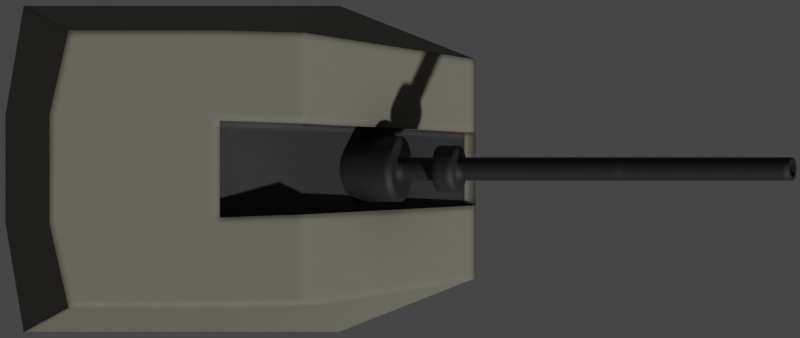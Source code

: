 # Source: otoMelara76mm.blend  (saved by Blender 2.93.20; exported with 4.5.12 LTS)
import bpy
from mathutils import Matrix  # noqa: F401  (used for matrix-valued properties, if any)

bpy.ops.wm.read_factory_settings(use_empty=True)
scene = bpy.context.scene
scene.name = 'Scene'

# ---- collections
col_collection = bpy.data.collections.new('Collection'); scene.collection.children.link(col_collection)

# ---- materials (node trees are filled in below, after node groups)
mat_deck = bpy.data.materials.new('Deck')
mat_black = bpy.data.materials.new('Black')
mat_exhaust_dark = bpy.data.materials.new('Exhaust Dark')

# ---- node groups
ng_mk48_shader = bpy.data.node_groups.new('Mk48 Shader', 'ShaderNodeTree')
_s = ng_mk48_shader.interface.new_socket(name='BSDF', in_out='OUTPUT', socket_type='NodeSocketShader')
_s = ng_mk48_shader.interface.new_socket(name='Color', in_out='INPUT', socket_type='NodeSocketColor')
_s.default_value = (0.2529, 0.2529, 0.2529, 1.0)
_s = ng_mk48_shader.interface.new_socket(name='Roughness', in_out='INPUT', socket_type='NodeSocketFloat')
_s.subtype = 'FACTOR'
_s.default_value = 0.5
_s.min_value = 0.0
_s.max_value = 1.0
_s = ng_mk48_shader.interface.new_socket(name='Metallic', in_out='INPUT', socket_type='NodeSocketFloat')
_s.subtype = 'FACTOR'
_s.default_value = 1.0
_s.min_value = 0.0
_s.max_value = 1.0
_N = ng_mk48_shader.nodes; _L = ng_mk48_shader.links
n0 = _N.new('NodeGroupOutput'); n0.name = 'Group Output'; n0.location = (421, 0)
n1 = _N.new('ShaderNodeBsdfPrincipled'); n1.name = 'Principled BSDF'; n1.location = (131, 46)
n1.distribution = 'GGX'
n1.subsurface_method = 'BURLEY'
n1.inputs[3].default_value = 1.45
n1.inputs[27].default_value = (0.0, 0.0, 0.0, 1.0)
n1.inputs[28].default_value = 1.0
n2 = _N.new('ShaderNodeAmbientOcclusion'); n2.name = 'Ambient Occlusion'; n2.location = (-85, 128)
n2.samples = 8
n3 = _N.new('ShaderNodeBevel'); n3.name = 'Bevel'; n3.location = (-265, -248)
n3.inputs[0].default_value = 0.1
n4 = _N.new('NodeGroupInput'); n4.name = 'Mk48 Shader'; n4.location = (-468, -27)
n5 = _N.new('ShaderNodeNewGeometry'); n5.name = 'Geometry'; n5.location = (-875, -245)
n6 = _N.new('ShaderNodeBump'); n6.name = 'Bump'; n6.location = (-470, -299)
n6.inputs[0].default_value = 0.01
n6.inputs[1].default_value = 1.0
n6.inputs[2].default_value = 1.0
n7 = _N.new('ShaderNodeTexNoise'); n7.name = 'Noise Texture'; n7.location = (-671, -234)
n7.inputs[2].default_value = 2.0
_L.new(n1.outputs[0], n0.inputs[0])
_L.new(n2.outputs[0], n1.inputs[0])
_L.new(n4.outputs[0], n2.inputs[0])
_L.new(n4.outputs[1], n1.inputs[2])
_L.new(n4.outputs[2], n1.inputs[1])
_L.new(n3.outputs[0], n2.inputs[2])
_L.new(n5.outputs[0], n7.inputs[0])
_L.new(n7.outputs[0], n6.inputs[3])
_L.new(n6.outputs[0], n3.inputs[1])
_L.new(n3.outputs[0], n1.inputs[5])
n0.is_active_output = True
ng_mk48_shader_001 = bpy.data.node_groups.new('Mk48 Shader.001', 'ShaderNodeTree')
_s = ng_mk48_shader_001.interface.new_socket(name='BSDF', in_out='OUTPUT', socket_type='NodeSocketShader')
_s = ng_mk48_shader_001.interface.new_socket(name='Color', in_out='INPUT', socket_type='NodeSocketColor')
_s.default_value = (0.2529, 0.2529, 0.2529, 1.0)
_s = ng_mk48_shader_001.interface.new_socket(name='Roughness', in_out='INPUT', socket_type='NodeSocketFloat')
_s.subtype = 'FACTOR'
_s.default_value = 0.5
_s.min_value = 0.0
_s.max_value = 1.0
_s = ng_mk48_shader_001.interface.new_socket(name='Metallic', in_out='INPUT', socket_type='NodeSocketFloat')
_s.subtype = 'FACTOR'
_s.default_value = 1.0
_s.min_value = 0.0
_s.max_value = 1.0
_N = ng_mk48_shader_001.nodes; _L = ng_mk48_shader_001.links
n0 = _N.new('NodeGroupOutput'); n0.name = 'Group Output'; n0.location = (421, 0)
n1 = _N.new('ShaderNodeBsdfPrincipled'); n1.name = 'Principled BSDF'; n1.location = (131, 46)
n1.distribution = 'GGX'
n1.subsurface_method = 'BURLEY'
n1.inputs[3].default_value = 1.45
n1.inputs[27].default_value = (0.0, 0.0, 0.0, 1.0)
n1.inputs[28].default_value = 1.0
n2 = _N.new('ShaderNodeAmbientOcclusion'); n2.name = 'Ambient Occlusion'; n2.location = (-85, 128)
n2.samples = 8
n3 = _N.new('ShaderNodeBevel'); n3.name = 'Bevel'; n3.location = (-265, -248)
n3.inputs[0].default_value = 0.1
n4 = _N.new('NodeGroupInput'); n4.name = 'Mk48 Shader'; n4.location = (-468, -27)
n5 = _N.new('ShaderNodeNewGeometry'); n5.name = 'Geometry'; n5.location = (-875, -245)
n6 = _N.new('ShaderNodeBump'); n6.name = 'Bump'; n6.location = (-470, -299)
n6.inputs[0].default_value = 0.01
n6.inputs[1].default_value = 1.0
n6.inputs[2].default_value = 1.0
n7 = _N.new('ShaderNodeTexNoise'); n7.name = 'Noise Texture'; n7.location = (-671, -234)
n7.inputs[2].default_value = 2.0
_L.new(n1.outputs[0], n0.inputs[0])
_L.new(n2.outputs[0], n1.inputs[0])
_L.new(n4.outputs[0], n2.inputs[0])
_L.new(n4.outputs[1], n1.inputs[2])
_L.new(n4.outputs[2], n1.inputs[1])
_L.new(n3.outputs[0], n2.inputs[2])
_L.new(n5.outputs[0], n7.inputs[0])
_L.new(n7.outputs[0], n6.inputs[3])
_L.new(n6.outputs[0], n3.inputs[1])
_L.new(n3.outputs[0], n1.inputs[5])
n0.is_active_output = True
ng_auto_smooth = bpy.data.node_groups.new('Auto Smooth', 'GeometryNodeTree')
_s = ng_auto_smooth.interface.new_socket(name='Geometry', in_out='OUTPUT', socket_type='NodeSocketGeometry')
_s = ng_auto_smooth.interface.new_socket(name='Geometry', in_out='INPUT', socket_type='NodeSocketGeometry')
_s = ng_auto_smooth.interface.new_socket(name='Angle', in_out='INPUT', socket_type='NodeSocketFloat')
_s.subtype = 'ANGLE'
_s.min_value = 0.0
_s.max_value = 3.142
ng_auto_smooth.is_modifier = True
_N = ng_auto_smooth.nodes; _L = ng_auto_smooth.links
n0 = _N.new('NodeGroupOutput'); n0.name = 'Group Output'; n0.location = (480, -100)
n1 = _N.new('NodeGroupInput'); n1.name = 'Group Input'; n1.location = (-420, -300)
n2 = _N.new('NodeGroupInput'); n2.name = 'Group Input.001'; n2.location = (-60, -100)
n3 = _N.new('GeometryNodeSetShadeSmooth'); n3.name = 'Set Shade Smooth'; n3.location = (120, -100)
n3.domain = 'EDGE'
n4 = _N.new('GeometryNodeSetShadeSmooth'); n4.name = 'Set Shade Smooth.001'; n4.location = (300, -100)
n5 = _N.new('GeometryNodeInputMeshEdgeAngle'); n5.name = 'Edge Angle'; n5.location = (-420, -220)
n6 = _N.new('GeometryNodeInputEdgeSmooth'); n6.name = 'Is Edge Smooth'; n6.location = (-60, -160)
n7 = _N.new('GeometryNodeInputShadeSmooth'); n7.name = 'Is Face Smooth'; n7.location = (-240, -340)
n8 = _N.new('FunctionNodeBooleanMath'); n8.name = 'Boolean Math'; n8.location = (-60, -220)
n9 = _N.new('FunctionNodeCompare'); n9.name = 'Compare'; n9.location = (-240, -180)
n9.operation = 'LESS_EQUAL'
_L.new(n5.outputs[0], n9.inputs[0])
_L.new(n4.outputs[0], n0.inputs[0])
_L.new(n1.outputs[1], n9.inputs[1])
_L.new(n9.outputs[0], n8.inputs[0])
_L.new(n7.outputs[0], n8.inputs[1])
_L.new(n2.outputs[0], n3.inputs[0])
_L.new(n6.outputs[0], n3.inputs[1])
_L.new(n3.outputs[0], n4.inputs[0])
_L.new(n8.outputs[0], n3.inputs[2])
n0.is_active_output = True

# ---- material node trees
mat_deck.use_nodes = True; mat_deck.node_tree.nodes.clear()
_N = mat_deck.node_tree.nodes; _L = mat_deck.node_tree.links
n0 = _N.new('ShaderNodeOutputMaterial'); n0.name = 'Material Output'; n0.location = (300, 300)
n1 = _N.new('ShaderNodeGroup'); n1.name = 'Mk48 Shader'; n1.location = (-18, 321)
n1.label = 'Mk48 Shader'
n1.node_tree = ng_mk48_shader
n1.inputs[0].default_value = (0.1574, 0.1451, 0.1115, 1.0)
n1.inputs[1].default_value = 0.5
n1.inputs[2].default_value = 0.0
_L.new(n1.outputs[0], n0.inputs[0])
n0.is_active_output = True
mat_black.use_nodes = True; mat_black.node_tree.nodes.clear()
_N = mat_black.node_tree.nodes; _L = mat_black.node_tree.links
n0 = _N.new('ShaderNodeOutputMaterial'); n0.name = 'Material Output'; n0.location = (300, 300)
n1 = _N.new('ShaderNodeGroup'); n1.name = 'Mk48 Shader'; n1.location = (-18, 321)
n1.label = 'Mk48 Shader'
n1.node_tree = ng_mk48_shader
n1.inputs[0].default_value = (0.01341, 0.01341, 0.01341, 1.0)
n1.inputs[1].default_value = 0.6
n1.inputs[2].default_value = 0.0
_L.new(n1.outputs[0], n0.inputs[0])
n0.is_active_output = True
mat_exhaust_dark.use_nodes = True; mat_exhaust_dark.node_tree.nodes.clear()
_N = mat_exhaust_dark.node_tree.nodes; _L = mat_exhaust_dark.node_tree.links
n0 = _N.new('ShaderNodeOutputMaterial'); n0.name = 'Material Output'; n0.location = (300, 300)
n1 = _N.new('ShaderNodeGroup'); n1.name = 'Mk48 Shader'; n1.location = (-18, 321)
n1.label = 'Mk48 Shader'
n1.node_tree = ng_mk48_shader_001
n1.inputs[0].default_value = (0.003324, 0.003324, 0.003324, 1.0)
n1.inputs[1].default_value = 1.0
n1.inputs[2].default_value = 0.0
_L.new(n1.outputs[0], n0.inputs[0])
n0.is_active_output = True

# ---- world
world_world = bpy.data.worlds.new('World'); scene.world = world_world
world_world.use_sun_shadow = False
world_world.sun_shadow_jitter_overblur = 0.0

# ---- cameras
cam_camera = bpy.data.cameras.new('Camera')
cam_camera.type = 'ORTHO'
cam_camera.clip_end = 100.0
cam_camera.ortho_scale = 7.3

# ---- meshes
me_cube_017 = bpy.data.meshes.new('Cube.017')
me_cube_017.from_pydata([(-1.834, -1.489, -1.0), (-1.426, -1.265, 1.073), (-1.834, 1.489, -1.0), (-1.426, 1.265, 1.073), (2.291, -1.0, -1.0), (0.7336, -1.244, 1.073), (2.291, 1.0, -1.0), (0.7336, 1.244, 1.073), (1.049, 1.489, -1.0), (1.049, -1.489, -1.0), (-2.0, 0.4962, -1.0), (-2.0, -0.4962, -1.0), (-1.6, -0.4962, 1.073), (-1.6, 0.4962, 1.073), (2.291, -0.3333, -1.0), (2.291, 0.3333, -1.0), (0.7336, 0.4148, 1.073), (0.7336, -0.4148, 1.073), (1.049, 0.4962, -1.0), (1.049, -0.4962, -1.0), (0.03275, 1.489, -1.0), (0.03275, -1.489, -1.0), (-0.04416, 1.265, 1.073), (-0.04416, -1.265, 1.073), (0.03275, 0.4962, -1.0), (0.03275, -0.4962, -1.0), (-0.04416, 0.4419, 1.073), (-0.04416, -0.4419, 1.073), (2.189, -0.3333, -0.9669), (2.189, 0.3333, -0.9669), (0.7053, 0.4148, 0.711), (0.7053, -0.4148, 0.711), (-0.1229, 0.4419, 0.9151), (-0.1229, -0.4419, 0.9151)], [], [(10, 13, 3, 2), (8, 7, 6), (14, 17, 5, 4), (21, 23, 1, 0), (19, 14, 4, 9), (27, 12, 1, 23), (25, 19, 9, 21), (4, 5, 9), (20, 22, 7, 8), (20, 8, 18, 24), (24, 18, 19, 25), (22, 3, 13, 26), (26, 13, 12, 27), (8, 6, 15, 18), (18, 15, 14, 19), (6, 7, 16, 15), (15, 16, 30, 29), (0, 1, 12, 11), (11, 12, 13, 10), (14, 15, 29, 28), (7, 22, 26, 16), (10, 24, 25, 11), (2, 20, 24, 10), (2, 3, 22, 20), (11, 25, 21, 0), (17, 27, 23, 5), (9, 5, 23, 21), (29, 30, 31, 28), (30, 32, 33, 31), (16, 26, 32, 30), (26, 27, 33, 32), (17, 14, 28, 31), (27, 17, 31, 33)])
me_cube_017.polygons.foreach_set('use_smooth', [True] * 33)
me_cube_017.polygons.foreach_set('material_index', [0, 0, 0, 0, 0, 0, 0, 0, 0, 0, 0, 0, 0, 0, 0, 0, 0, 0, 0, 0, 0, 0, 0, 0, 0, 0, 0, 1, 1, 0, 0, 0, 0])
_uv = me_cube_017.uv_layers.new(name='UVMap')
_uv.uv.foreach_set('vector', [0.375, 0.1667, 0.625, 0.1667, 0.625, 0.25, 0.375, 0.25, 0.375, 0.375, 0.625, 0.5, 0.375, 0.5, 0.375, 0.6667, 0.625, 0.6667, 0.625, 0.75, 0.375, 0.75, 0.375, 0.9167, 0.625, 0.9167, 0.625, 1.0, 0.375, 1.0, 0.25, 0.6667, 0.375, 0.6667, 0.375, 0.75, 0.25, 0.75, 0.7917, 0.6667, 0.875, 0.6667, 0.875, 0.75, 0.7917, 0.75, 0.2083, 0.6667, 0.25, 0.6667, 0.25, 0.75, 0.2083, 0.75, 0.375, 0.75, 0.625, 0.875, 0.375, 0.875, 0.375, 0.3333, 0.625, 0.3333, 0.625, 0.375, 0.375, 0.375, 0.2083, 0.5, 0.25, 0.5, 0.25, 0.5833, 0.2083, 0.5833, 0.2083, 0.5833, 0.25, 0.5833, 0.25, 0.6667, 0.2083, 0.6667, 0.7917, 0.5, 0.875, 0.5, 0.875, 0.5833, 0.7917, 0.5833, 0.7917, 0.5833, 0.875, 0.5833, 0.875, 0.6667, 0.7917, 0.6667, 0.25, 0.5, 0.375, 0.5, 0.375, 0.5833, 0.25, 0.5833, 0.25, 0.5833, 0.375, 0.5833, 0.375, 0.6667, 0.25, 0.6667, 0.375, 0.5, 0.625, 0.5, 0.625, 0.5833, 0.375, 0.5833, 0.375, 0.5833, 0.625, 0.5833, 0.625, 0.5833, 0.375, 0.5833, 0.375, 0.0, 0.625, 0.0, 0.625, 0.08333, 0.375, 0.08333, 0.375, 0.08333, 0.625, 0.08333, 0.625, 0.1667, 0.375, 0.1667, 0.375, 0.6667, 0.375, 0.5833, 0.375, 0.5833, 0.375, 0.6667, 0.75, 0.5, 0.7917, 0.5, 0.7917, 0.5833, 0.75, 0.5833, 0.125, 0.5833, 0.2083, 0.5833, 0.2083, 0.6667, 0.125, 0.6667, 0.125, 0.5, 0.2083, 0.5, 0.2083, 0.5833, 0.125, 0.5833, 0.375, 0.25, 0.625, 0.25, 0.625, 0.3333, 0.375, 0.3333, 0.125, 0.6667, 0.2083, 0.6667, 0.2083, 0.75, 0.125, 0.75, 0.75, 0.6667, 0.7917, 0.6667, 0.7917, 0.75, 0.75, 0.75, 0.375, 0.875, 0.625, 0.875, 0.625, 0.9167, 0.375, 0.9167, 0.375, 0.5833, 0.625, 0.5833, 0.625, 0.6667, 0.375, 0.6667, 0.75, 0.5833, 0.7917, 0.5833, 0.7917, 0.6667, 0.75, 0.6667, 0.75, 0.5833, 0.7917, 0.5833, 0.7917, 0.5833, 0.75, 0.5833, 0.7917, 0.5833, 0.7917, 0.6667, 0.7917, 0.6667, 0.7917, 0.5833, 0.625, 0.6667, 0.375, 0.6667, 0.375, 0.6667, 0.625, 0.6667, 0.7917, 0.6667, 0.75, 0.6667, 0.75, 0.6667, 0.7917, 0.6667])
me_cube_017.materials.append(mat_deck)
me_cube_017.materials.append(mat_black)
me_cube_017.use_remesh_fix_poles = True
me_cube_017.use_remesh_preserve_attributes = False
me_cube_017.use_mirror_vertex_groups = False
me_cube_017.update()
me_cylinder_014 = bpy.data.meshes.new('Cylinder.014')
me_cylinder_014.from_pydata([(0.0, 0.3, -0.74), (-3.588e-08, 0.1063, 0.2862), (0.05853, 0.2942, -0.74), (0.02074, 0.1043, 0.2862), (0.1148, 0.2772, -0.74), (0.04068, 0.09821, 0.2862), (0.1667, 0.2494, -0.74), (0.05906, 0.08839, 0.2862), (0.2121, 0.2121, -0.74), (0.07517, 0.07517, 0.2862), (0.2494, 0.1667, -0.74), (0.08839, 0.05906, 0.2862), (0.2772, 0.1148, -0.74), (0.09821, 0.04068, 0.2862), (0.2942, 0.05853, -0.74), (0.1043, 0.02074, 0.2862), (0.3, 2.265e-08, -0.74), (0.1063, -7.025e-09, 0.2862), (0.2942, -0.05853, -0.74), (0.1043, -0.02074, 0.2862), (0.2772, -0.1148, -0.74), (0.09821, -0.04068, 0.2862), (0.2494, -0.1667, -0.74), (0.08839, -0.05906, 0.2862), (0.2121, -0.2121, -0.74), (0.07517, -0.07517, 0.2862), (0.1667, -0.2494, -0.74), (0.05906, -0.08839, 0.2862), (0.1148, -0.2772, -0.74), (0.04068, -0.09821, 0.2862), (0.05853, -0.2942, -0.74), (0.02074, -0.1043, 0.2862), (-9.775e-08, -0.3, -0.74), (4.138e-09, -0.1063, 0.2862), (-0.05853, -0.2942, -0.74), (-0.02074, -0.1043, 0.2862), (-0.1148, -0.2772, -0.74), (-0.04068, -0.09821, 0.2862), (-0.1667, -0.2494, -0.74), (-0.05906, -0.08839, 0.2862), (-0.2121, -0.2121, -0.74), (-0.07517, -0.07517, 0.2862), (-0.2494, -0.1667, -0.74), (-0.08839, -0.05906, 0.2862), (-0.2772, -0.1148, -0.74), (-0.09821, -0.04068, 0.2862), (-0.2942, -0.05853, -0.74), (-0.1043, -0.02074, 0.2862), (-0.3, 2.897e-07, -0.74), (-0.1063, 1.044e-07, 0.2862), (-0.2942, 0.05853, -0.74), (-0.1043, 0.02074, 0.2862), (-0.2772, 0.1148, -0.74), (-0.09821, 0.04068, 0.2862), (-0.2494, 0.1667, -0.74), (-0.08839, 0.05906, 0.2862), (-0.2121, 0.2121, -0.74), (-0.07517, 0.07517, 0.2862), (-0.1667, 0.2494, -0.74), (-0.05906, 0.08839, 0.2862), (-0.1148, 0.2772, -0.74), (-0.04068, 0.09821, 0.2862), (-0.05853, 0.2942, -0.74), (-0.02074, 0.1043, 0.2862), (0.05853, 0.2942, 0.2862), (1.49e-08, 0.3, 0.2862), (0.1148, 0.2772, 0.2862), (0.1667, 0.2494, 0.2862), (0.2121, 0.2121, 0.2862), (0.2494, 0.1667, 0.2862), (0.2772, 0.1148, 0.2862), (0.2942, 0.05853, 0.2862), (0.3, 2.265e-08, 0.2862), (0.2942, -0.05853, 0.2862), (0.2772, -0.1148, 0.2862), (0.2494, -0.1667, 0.2862), (0.2121, -0.2121, 0.2862), (0.1667, -0.2494, 0.2862), (0.1148, -0.2772, 0.2862), (0.05853, -0.2942, 0.2862), (-8.285e-08, -0.3, 0.2862), (-0.05853, -0.2942, 0.2862), (-0.1148, -0.2772, 0.2862), (-0.1667, -0.2494, 0.2862), (-0.2121, -0.2121, 0.2862), (-0.2494, -0.1667, 0.2862), (-0.2772, -0.1148, 0.2862), (-0.2942, -0.05853, 0.2862), (-0.3, 2.897e-07, 0.2862), (-0.2942, 0.05853, 0.2862), (-0.2772, 0.1148, 0.2862), (-0.2494, 0.1667, 0.2862), (-0.2121, 0.2121, 0.2862), (-0.1667, 0.2494, 0.2862), (-0.1148, 0.2772, 0.2862), (-0.05853, 0.2942, 0.2862), (0.01329, 0.06683, 4.089), (-5.762e-07, 0.06814, 4.089), (0.02607, 0.06295, 4.089), (0.03785, 0.05665, 4.089), (0.04818, 0.04818, 4.089), (0.05665, 0.03785, 4.089), (0.06295, 0.02607, 4.089), (0.06683, 0.01329, 4.089), (0.06814, -2.403e-08, 4.089), (0.06683, -0.01329, 4.089), (0.06295, -0.02607, 4.089), (0.05665, -0.03785, 4.089), (0.04818, -0.04818, 4.089), (0.03785, -0.05665, 4.089), (0.02607, -0.06295, 4.089), (0.01329, -0.06683, 4.089), (-4.771e-07, -0.06814, 4.089), (-0.01329, -0.06683, 4.089), (-0.02607, -0.06295, 4.089), (-0.03785, -0.05665, 4.089), (-0.04818, -0.04818, 4.089), (-0.05665, -0.03785, 4.089), (-0.06295, -0.02607, 4.089), (-0.06683, -0.01329, 4.089), (-0.06814, 6.27e-08, 4.089), (-0.06683, 0.01329, 4.089), (-0.06295, 0.02607, 4.089), (-0.05665, 0.03785, 4.089), (-0.04818, 0.04818, 4.089), (-0.03785, 0.05665, 4.089), (-0.02607, 0.06295, 4.089), (-0.01329, 0.06683, 4.089), (0.02074, 0.1043, 4.089), (-5.35e-07, 0.1063, 4.089), (0.04068, 0.09821, 4.089), (0.05906, 0.08839, 4.089), (0.07517, 0.07517, 4.089), (0.08839, 0.05906, 4.089), (0.09821, 0.04068, 4.089), (0.1043, 0.02074, 4.089), (0.1063, -7.025e-09, 4.089), (0.1043, -0.02074, 4.089), (0.09821, -0.04068, 4.089), (0.08839, -0.05906, 4.089), (0.07517, -0.07517, 4.089), (0.05906, -0.08839, 4.089), (0.04068, -0.09821, 4.089), (0.02074, -0.1043, 4.089), (-4.95e-07, -0.1063, 4.089), (-0.02074, -0.1043, 4.089), (-0.04068, -0.09821, 4.089), (-0.05906, -0.08839, 4.089), (-0.07517, -0.07517, 4.089), (-0.08839, -0.05906, 4.089), (-0.09821, -0.04068, 4.089), (-0.1043, -0.02074, 4.089), (-0.1063, 1.044e-07, 4.089), (-0.1043, 0.02074, 4.089), (-0.09821, 0.04068, 4.089), (-0.08839, 0.05906, 4.089), (-0.07517, 0.07517, 4.089), (-0.05906, 0.08839, 4.089), (-0.04068, 0.09821, 4.089), (-0.02074, 0.1043, 4.089), (0.01329, 0.06683, 2.439), (-3.64e-07, 0.06814, 2.439), (0.02607, 0.06295, 2.439), (0.03785, 0.05665, 2.439), (0.04818, 0.04818, 2.439), (0.05665, 0.03785, 2.439), (0.06295, 0.02607, 2.439), (0.06683, 0.01329, 2.439), (0.06814, -2.403e-08, 2.439), (0.06683, -0.01329, 2.439), (0.06295, -0.02607, 2.439), (0.05665, -0.03785, 2.439), (0.04818, -0.04818, 2.439), (0.03785, -0.05665, 2.439), (0.02607, -0.06295, 2.439), (0.01329, -0.06683, 2.439), (-2.65e-07, -0.06814, 2.439), (-0.01329, -0.06683, 2.439), (-0.02607, -0.06295, 2.439), (-0.03785, -0.05665, 2.439), (-0.04818, -0.04818, 2.439), (-0.05665, -0.03785, 2.439), (-0.06295, -0.02607, 2.439), (-0.06683, -0.01329, 2.439), (-0.06814, 6.27e-08, 2.439), (-0.06683, 0.01329, 2.439), (-0.06295, 0.02607, 2.439), (-0.05665, 0.03785, 2.439), (-0.04818, 0.04818, 2.439), (-0.03785, 0.05665, 2.439), (-0.02607, 0.06295, 2.439), (-0.01329, 0.06683, 2.439), (-0.05906, -0.08839, 0.8646), (-0.07517, -0.07517, 0.8646), (0.09821, 0.04068, 0.8646), (0.1043, 0.02074, 0.8646), (-0.08839, -0.05906, 0.8646), (0.1063, -7.025e-09, 0.8646), (-0.09821, -0.04068, 0.8646), (0.1043, -0.02074, 0.8646), (-0.1043, -0.02074, 0.8646), (0.09821, -0.04068, 0.8646), (-0.1063, 1.044e-07, 0.8646), (0.08839, -0.05906, 0.8646), (-0.1043, 0.02074, 0.8646), (0.07517, -0.07517, 0.8646), (-0.09821, 0.04068, 0.8646), (0.05906, -0.08839, 0.8646), (-0.08839, 0.05906, 0.8646), (0.04068, -0.09821, 0.8646), (-1.118e-07, 0.1063, 0.8646), (0.02074, 0.1043, 0.8646), (-0.07517, 0.07517, 0.8646), (0.02074, -0.1043, 0.8646), (0.04068, 0.09821, 0.8646), (-0.05906, 0.08839, 0.8646), (-7.178e-08, -0.1063, 0.8646), (0.05906, 0.08839, 0.8646), (-0.04068, 0.09821, 0.8646), (-0.02074, -0.1043, 0.8646), (0.07517, 0.07517, 0.8646), (-0.02074, 0.1043, 0.8646), (-0.04068, -0.09821, 0.8646), (0.08839, 0.05906, 0.8646), (-0.07517, -0.07517, 0.6445), (0.1043, 0.02074, 0.6445), (-0.08839, -0.05906, 0.6445), (0.1063, -7.025e-09, 0.6445), (-0.09821, -0.04068, 0.6445), (0.1043, -0.02074, 0.6445), (-0.1043, -0.02074, 0.6445), (0.09821, -0.04068, 0.6445), (-0.1063, 1.044e-07, 0.6445), (0.08839, -0.05906, 0.6445), (-0.1043, 0.02074, 0.6445), (0.07517, -0.07517, 0.6445), (-0.09821, 0.04068, 0.6445), (0.05906, -0.08839, 0.6445), (-0.08839, 0.05906, 0.6445), (0.04068, -0.09821, 0.6445), (0.02074, 0.1043, 0.6445), (-0.07517, 0.07517, 0.6445), (0.02074, -0.1043, 0.6445), (0.04068, 0.09821, 0.6445), (-0.05906, 0.08839, 0.6445), (-4.288e-08, -0.1063, 0.6445), (0.05906, 0.08839, 0.6445), (-0.04068, 0.09821, 0.6445), (-0.02074, -0.1043, 0.6445), (0.07517, 0.07517, 0.6445), (-0.02074, 0.1043, 0.6445), (-0.04068, -0.09821, 0.6445), (0.08839, 0.05906, 0.6445), (-0.05906, -0.08839, 0.6445), (0.09821, 0.04068, 0.6445), (-8.29e-08, 0.1063, 0.6445), (-0.1198, -0.1793, 0.6617), (-0.1198, -0.1793, 0.8474), (0.1992, 0.08253, 0.6617), (0.1992, 0.08253, 0.8474), (-9.998e-06, 0.2157, 0.6617), (-1.002e-05, 0.2157, 0.8474), (-0.1525, -0.1525, 0.8474), (-0.1525, -0.1525, 0.6617), (0.2115, 0.04207, 0.8474), (0.2115, 0.04207, 0.6617), (-0.1793, -0.1198, 0.8474), (-0.1793, -0.1198, 0.6617), (0.2156, -5.892e-08, 0.8474), (0.2156, -5.892e-08, 0.6617), (-0.1992, -0.08253, 0.8474), (-0.1992, -0.08253, 0.6617), (0.2115, -0.04207, 0.8474), (0.2115, -0.04207, 0.6617), (-0.2115, -0.04207, 0.8474), (-0.2115, -0.04207, 0.6617), (0.1992, -0.08253, 0.8474), (0.1992, -0.08253, 0.6617), (-0.2157, 1.672e-07, 0.8474), (-0.2157, 1.672e-07, 0.6617), (0.1793, -0.1198, 0.8474), (0.1793, -0.1198, 0.6617), (-0.2115, 0.04207, 0.8474), (-0.2115, 0.04207, 0.6617), (0.1525, -0.1525, 0.8474), (0.1525, -0.1525, 0.6617), (-0.1992, 0.08253, 0.8474), (-0.1992, 0.08253, 0.6617), (0.1198, -0.1793, 0.8474), (0.1198, -0.1793, 0.6617), (-0.1793, 0.1198, 0.8474), (-0.1793, 0.1198, 0.6617), (0.08252, -0.1992, 0.8474), (0.08252, -0.1992, 0.6617), (0.04206, 0.2115, 0.8474), (0.04206, 0.2115, 0.6617), (-0.1525, 0.1525, 0.8474), (-0.1525, 0.1525, 0.6617), (0.04206, -0.2115, 0.8474), (0.04206, -0.2115, 0.6617), (0.08252, 0.1992, 0.8474), (0.08252, 0.1992, 0.6617), (-0.1198, 0.1793, 0.8474), (-0.1198, 0.1793, 0.6617), (-9.936e-06, -0.2157, 0.8474), (-9.917e-06, -0.2157, 0.6617), (0.1198, 0.1793, 0.8474), (0.1198, 0.1793, 0.6617), (-0.08254, 0.1992, 0.8474), (-0.08254, 0.1992, 0.6617), (-0.04208, -0.2115, 0.8474), (-0.04208, -0.2115, 0.6617), (0.1525, 0.1525, 0.8474), (0.1525, 0.1525, 0.6617), (-0.04208, 0.2115, 0.8474), (-0.04208, 0.2115, 0.6617), (-0.08254, -0.1992, 0.8474), (-0.08254, -0.1992, 0.6617), (0.1793, 0.1198, 0.8474), (0.1793, 0.1198, 0.6617)], [], [(0, 65, 64, 2), (2, 64, 66, 4), (4, 66, 67, 6), (6, 67, 68, 8), (8, 68, 69, 10), (10, 69, 70, 12), (12, 70, 71, 14), (14, 71, 72, 16), (16, 72, 73, 18), (18, 73, 74, 20), (20, 74, 75, 22), (22, 75, 76, 24), (24, 76, 77, 26), (26, 77, 78, 28), (28, 78, 79, 30), (30, 79, 80, 32), (32, 80, 81, 34), (34, 81, 82, 36), (36, 82, 83, 38), (38, 83, 84, 40), (40, 84, 85, 42), (42, 85, 86, 44), (44, 86, 87, 46), (46, 87, 88, 48), (48, 88, 89, 50), (50, 89, 90, 52), (52, 90, 91, 54), (54, 91, 92, 56), (56, 92, 93, 58), (58, 93, 94, 60), (193, 192, 147, 148), (60, 94, 95, 62), (62, 95, 65, 0), (0, 2, 4, 6, 8, 10, 12, 14, 16, 18, 20, 22, 24, 26, 28, 30, 32, 34, 36, 38, 40, 42, 44, 46, 48, 50, 52, 54, 56, 58, 60, 62), (1, 3, 64, 65), (3, 5, 66, 64), (5, 7, 67, 66), (7, 9, 68, 67), (9, 11, 69, 68), (11, 13, 70, 69), (13, 15, 71, 70), (15, 17, 72, 71), (17, 19, 73, 72), (19, 21, 74, 73), (21, 23, 75, 74), (23, 25, 76, 75), (25, 27, 77, 76), (27, 29, 78, 77), (29, 31, 79, 78), (31, 33, 80, 79), (33, 35, 81, 80), (35, 37, 82, 81), (37, 39, 83, 82), (39, 41, 84, 83), (41, 43, 85, 84), (43, 45, 86, 85), (45, 47, 87, 86), (47, 49, 88, 87), (49, 51, 89, 88), (51, 53, 90, 89), (53, 55, 91, 90), (55, 57, 92, 91), (57, 59, 93, 92), (59, 61, 94, 93), (61, 63, 95, 94), (63, 1, 65, 95), (114, 113, 177, 178), (195, 194, 134, 135), (196, 193, 148, 149), (197, 195, 135, 136), (198, 196, 149, 150), (199, 197, 136, 137), (200, 198, 150, 151), (201, 199, 137, 138), (202, 200, 151, 152), (203, 201, 138, 139), (204, 202, 152, 153), (205, 203, 139, 140), (206, 204, 153, 154), (207, 205, 140, 141), (208, 206, 154, 155), (209, 207, 141, 142), (211, 210, 129, 128), (212, 208, 155, 156), (213, 209, 142, 143), (214, 211, 128, 130), (215, 212, 156, 157), (216, 213, 143, 144), (217, 214, 130, 131), (218, 215, 157, 158), (219, 216, 144, 145), (220, 217, 131, 132), (221, 218, 158, 159), (222, 219, 145, 146), (223, 220, 132, 133), (210, 221, 159, 129), (192, 222, 146, 147), (194, 223, 133, 134), (97, 96, 128, 129), (96, 98, 130, 128), (98, 99, 131, 130), (99, 100, 132, 131), (100, 101, 133, 132), (101, 102, 134, 133), (102, 103, 135, 134), (103, 104, 136, 135), (104, 105, 137, 136), (105, 106, 138, 137), (106, 107, 139, 138), (107, 108, 140, 139), (108, 109, 141, 140), (109, 110, 142, 141), (110, 111, 143, 142), (111, 112, 144, 143), (112, 113, 145, 144), (113, 114, 146, 145), (114, 115, 147, 146), (115, 116, 148, 147), (116, 117, 149, 148), (117, 118, 150, 149), (118, 119, 151, 150), (119, 120, 152, 151), (120, 121, 153, 152), (121, 122, 154, 153), (122, 123, 155, 154), (123, 124, 156, 155), (124, 125, 157, 156), (125, 126, 158, 157), (126, 127, 159, 158), (127, 97, 129, 159), (160, 161, 191, 190, 189, 188, 187, 186, 185, 184, 183, 182, 181, 180, 179, 178, 177, 176, 175, 174, 173, 172, 171, 170, 169, 168, 167, 166, 165, 164, 163, 162), (101, 100, 164, 165), (97, 127, 191, 161), (115, 114, 178, 179), (102, 101, 165, 166), (116, 115, 179, 180), (103, 102, 166, 167), (117, 116, 180, 181), (104, 103, 167, 168), (118, 117, 181, 182), (105, 104, 168, 169), (119, 118, 182, 183), (106, 105, 169, 170), (120, 119, 183, 184), (107, 106, 170, 171), (121, 120, 184, 185), (108, 107, 171, 172), (122, 121, 185, 186), (109, 108, 172, 173), (123, 122, 186, 187), (110, 109, 173, 174), (96, 97, 161, 160), (124, 123, 187, 188), (111, 110, 174, 175), (98, 96, 160, 162), (125, 124, 188, 189), (112, 111, 175, 176), (99, 98, 162, 163), (126, 125, 189, 190), (113, 112, 176, 177), (100, 99, 163, 164), (127, 126, 190, 191), (259, 318, 223, 194), (257, 316, 222, 192), (261, 314, 221, 210), (318, 312, 220, 223), (316, 310, 219, 222), (314, 308, 218, 221), (312, 306, 217, 220), (310, 304, 216, 219), (308, 302, 215, 218), (306, 300, 214, 217), (304, 298, 213, 216), (302, 296, 212, 215), (300, 294, 211, 214), (298, 292, 209, 213), (296, 290, 208, 212), (294, 261, 210, 211), (292, 288, 207, 209), (290, 286, 206, 208), (288, 284, 205, 207), (286, 282, 204, 206), (284, 280, 203, 205), (282, 278, 202, 204), (280, 276, 201, 203), (278, 274, 200, 202), (276, 272, 199, 201), (274, 270, 198, 200), (272, 268, 197, 199), (270, 266, 196, 198), (268, 264, 195, 197), (266, 262, 193, 196), (264, 259, 194, 195), (262, 257, 192, 193), (41, 39, 253, 224), (15, 13, 254, 225), (43, 41, 224, 226), (17, 15, 225, 227), (45, 43, 226, 228), (19, 17, 227, 229), (47, 45, 228, 230), (21, 19, 229, 231), (49, 47, 230, 232), (23, 21, 231, 233), (51, 49, 232, 234), (25, 23, 233, 235), (53, 51, 234, 236), (27, 25, 235, 237), (55, 53, 236, 238), (29, 27, 237, 239), (3, 1, 255, 240), (57, 55, 238, 241), (31, 29, 239, 242), (5, 3, 240, 243), (59, 57, 241, 244), (33, 31, 242, 245), (7, 5, 243, 246), (61, 59, 244, 247), (35, 33, 245, 248), (9, 7, 246, 249), (63, 61, 247, 250), (37, 35, 248, 251), (11, 9, 249, 252), (1, 63, 250, 255), (39, 37, 251, 253), (13, 11, 252, 254), (224, 253, 256, 263), (263, 256, 257, 262), (225, 254, 258, 265), (265, 258, 259, 264), (226, 224, 263, 267), (267, 263, 262, 266), (227, 225, 265, 269), (269, 265, 264, 268), (228, 226, 267, 271), (271, 267, 266, 270), (229, 227, 269, 273), (273, 269, 268, 272), (230, 228, 271, 275), (275, 271, 270, 274), (231, 229, 273, 277), (277, 273, 272, 276), (232, 230, 275, 279), (279, 275, 274, 278), (233, 231, 277, 281), (281, 277, 276, 280), (234, 232, 279, 283), (283, 279, 278, 282), (235, 233, 281, 285), (285, 281, 280, 284), (236, 234, 283, 287), (287, 283, 282, 286), (237, 235, 285, 289), (289, 285, 284, 288), (238, 236, 287, 291), (291, 287, 286, 290), (239, 237, 289, 293), (293, 289, 288, 292), (240, 255, 260, 295), (295, 260, 261, 294), (241, 238, 291, 297), (297, 291, 290, 296), (242, 239, 293, 299), (299, 293, 292, 298), (243, 240, 295, 301), (301, 295, 294, 300), (244, 241, 297, 303), (303, 297, 296, 302), (245, 242, 299, 305), (305, 299, 298, 304), (246, 243, 301, 307), (307, 301, 300, 306), (247, 244, 303, 309), (309, 303, 302, 308), (248, 245, 305, 311), (311, 305, 304, 310), (249, 246, 307, 313), (313, 307, 306, 312), (250, 247, 309, 315), (315, 309, 308, 314), (251, 248, 311, 317), (317, 311, 310, 316), (252, 249, 313, 319), (319, 313, 312, 318), (255, 250, 315, 260), (260, 315, 314, 261), (253, 251, 317, 256), (256, 317, 316, 257), (254, 252, 319, 258), (258, 319, 318, 259)])
me_cylinder_014.polygons.foreach_set('use_smooth', [True] * 290)
me_cylinder_014.polygons.foreach_set('material_index', [0, 0, 0, 0, 0, 0, 0, 0, 0, 0, 0, 0, 0, 0, 0, 0, 0, 0, 0, 0, 0, 0, 0, 0, 0, 0, 0, 0, 0, 0, 0, 0, 0, 0, 0, 0, 0, 0, 0, 0, 0, 0, 0, 0, 0, 0, 0, 0, 0, 0, 0, 0, 0, 0, 0, 0, 0, 0, 0, 0, 0, 0, 0, 0, 0, 0, 1, 0, 0, 0, 0, 0, 0, 0, 0, 0, 0, 0, 0, 0, 0, 0, 0, 0, 0, 0, 0, 0, 0, 0, 0, 0, 0, 0, 0, 0, 0, 0, 0, 0, 0, 0, 0, 0, 0, 0, 0, 0, 0, 0, 0, 0, 0, 0, 0, 0, 0, 0, 0, 0, 0, 0, 0, 0, 0, 0, 0, 0, 0, 0, 1, 1, 1, 1, 1, 1, 1, 1, 1, 1, 1, 1, 1, 1, 1, 1, 1, 1, 1, 1, 1, 1, 1, 1, 1, 1, 1, 1, 1, 1, 1, 1, 0, 0, 0, 0, 0, 0, 0, 0, 0, 0, 0, 0, 0, 0, 0, 0, 0, 0, 0, 0, 0, 0, 0, 0, 0, 0, 0, 0, 0, 0, 0, 0, 0, 0, 0, 0, 0, 0, 0, 0, 0, 0, 0, 0, 0, 0, 0, 0, 0, 0, 0, 0, 0, 0, 0, 0, 0, 0, 0, 0, 0, 0, 0, 0, 0, 0, 0, 0, 0, 0, 0, 0, 0, 0, 0, 0, 0, 0, 0, 0, 0, 0, 0, 0, 0, 0, 0, 0, 0, 0, 0, 0, 0, 0, 0, 0, 0, 0, 0, 0, 0, 0, 0, 0, 0, 0, 0, 0, 0, 0, 0, 0, 0, 0, 0, 0, 0, 0, 0, 0, 0, 0, 0, 0, 0, 0, 0, 0])
_uv = me_cylinder_014.uv_layers.new(name='UVMap')
_uv.uv.foreach_set('vector', [1.0, 0.5, 1.0, 1.0, 0.9688, 1.0, 0.9688, 0.5, 0.9688, 0.5, 0.9688, 1.0, 0.9375, 1.0, 0.9375, 0.5, 0.9375, 0.5, 0.9375, 1.0, 0.9062, 1.0, 0.9062, 0.5, 0.9062, 0.5, 0.9062, 1.0, 0.875, 1.0, 0.875, 0.5, 0.875, 0.5, 0.875, 1.0, 0.8438, 1.0, 0.8438, 0.5, 0.8438, 0.5, 0.8438, 1.0, 0.8125, 1.0, 0.8125, 0.5, 0.8125, 0.5, 0.8125, 1.0, 0.7812, 1.0, 0.7812, 0.5, 0.7812, 0.5, 0.7812, 1.0, 0.75, 1.0, 0.75, 0.5, 0.75, 0.5, 0.75, 1.0, 0.7188, 1.0, 0.7188, 0.5, 0.7188, 0.5, 0.7188, 1.0, 0.6875, 1.0, 0.6875, 0.5, 0.6875, 0.5, 0.6875, 1.0, 0.6562, 1.0, 0.6562, 0.5, 0.6562, 0.5, 0.6562, 1.0, 0.625, 1.0, 0.625, 0.5, 0.625, 0.5, 0.625, 1.0, 0.5938, 1.0, 0.5938, 0.5, 0.5938, 0.5, 0.5938, 1.0, 0.5625, 1.0, 0.5625, 0.5, 0.5625, 0.5, 0.5625, 1.0, 0.5312, 1.0, 0.5312, 0.5, 0.5312, 0.5, 0.5312, 1.0, 0.5, 1.0, 0.5, 0.5, 0.5, 0.5, 0.5, 1.0, 0.4688, 1.0, 0.4688, 0.5, 0.4688, 0.5, 0.4688, 1.0, 0.4375, 1.0, 0.4375, 0.5, 0.4375, 0.5, 0.4375, 1.0, 0.4062, 1.0, 0.4062, 0.5, 0.4062, 0.5, 0.4062, 1.0, 0.375, 1.0, 0.375, 0.5, 0.375, 0.5, 0.375, 1.0, 0.3438, 1.0, 0.3438, 0.5, 0.3438, 0.5, 0.3438, 1.0, 0.3125, 1.0, 0.3125, 0.5, 0.3125, 0.5, 0.3125, 1.0, 0.2812, 1.0, 0.2812, 0.5, 0.2812, 0.5, 0.2812, 1.0, 0.25, 1.0, 0.25, 0.5, 0.25, 0.5, 0.25, 1.0, 0.2188, 1.0, 0.2188, 0.5, 0.2188, 0.5, 0.2188, 1.0, 0.1875, 1.0, 0.1875, 0.5, 0.1875, 0.5, 0.1875, 1.0, 0.1562, 1.0, 0.1562, 0.5, 0.1562, 0.5, 0.1562, 1.0, 0.125, 1.0, 0.125, 0.5, 0.125, 0.5, 0.125, 1.0, 0.09375, 1.0, 0.09375, 0.5, 0.09375, 0.5, 0.09375, 1.0, 0.0625, 1.0, 0.0625, 0.5, 0.1746, 0.1746, 0.1908, 0.1614, 0.1908, 0.1614, 0.1746, 0.1746, 0.0625, 0.5, 0.0625, 1.0, 0.03125, 1.0, 0.03125, 0.5, 0.03125, 0.5, 0.03125, 1.0, 0.0, 1.0, 0.0, 0.5, 0.75, 0.49, 0.7968, 0.4854, 0.8418, 0.4717, 0.8833, 0.4496, 0.9197, 0.4197, 0.9496, 0.3833, 0.9717, 0.3418, 0.9854, 0.2968, 0.99, 0.25, 0.9854, 0.2032, 0.9717, 0.1582, 0.9496, 0.1167, 0.9197, 0.08029, 0.8833, 0.05045, 0.8418, 0.02827, 0.7968, 0.01461, 0.75, 0.01, 0.7032, 0.01461, 0.6582, 0.02827, 0.6167, 0.05045, 0.5803, 0.08029, 0.5504, 0.1167, 0.5283, 0.1582, 0.5146, 0.2032, 0.51, 0.25, 0.5146, 0.2968, 0.5283, 0.3418, 0.5504, 0.3833, 0.5803, 0.4197, 0.6167, 0.4496, 0.6582, 0.4717, 0.7032, 0.4854, 0.25, 0.3566, 0.2708, 0.3546, 0.2968, 0.4854, 0.25, 0.49, 0.2708, 0.3546, 0.2908, 0.3485, 0.3418, 0.4717, 0.2968, 0.4854, 0.2908, 0.3485, 0.3092, 0.3386, 0.3833, 0.4496, 0.3418, 0.4717, 0.3092, 0.3386, 0.3254, 0.3254, 0.4197, 0.4197, 0.3833, 0.4496, 0.3254, 0.3254, 0.3386, 0.3092, 0.4496, 0.3833, 0.4197, 0.4197, 0.3386, 0.3092, 0.3485, 0.2908, 0.4717, 0.3418, 0.4496, 0.3833, 0.3485, 0.2908, 0.3546, 0.2708, 0.4854, 0.2968, 0.4717, 0.3418, 0.3546, 0.2708, 0.3566, 0.25, 0.49, 0.25, 0.4854, 0.2968, 0.3566, 0.25, 0.3546, 0.2292, 0.4854, 0.2032, 0.49, 0.25, 0.3546, 0.2292, 0.3485, 0.2092, 0.4717, 0.1582, 0.4854, 0.2032, 0.3485, 0.2092, 0.3386, 0.1908, 0.4496, 0.1167, 0.4717, 0.1582, 0.3386, 0.1908, 0.3254, 0.1746, 0.4197, 0.08029, 0.4496, 0.1167, 0.3254, 0.1746, 0.3092, 0.1614, 0.3833, 0.05045, 0.4197, 0.08029, 0.3092, 0.1614, 0.2908, 0.1515, 0.3418, 0.02827, 0.3833, 0.05045, 0.2908, 0.1515, 0.2708, 0.1454, 0.2968, 0.01461, 0.3418, 0.02827, 0.2708, 0.1454, 0.25, 0.1434, 0.25, 0.01, 0.2968, 0.01461, 0.25, 0.1434, 0.2292, 0.1454, 0.2032, 0.01461, 0.25, 0.01, 0.2292, 0.1454, 0.2092, 0.1515, 0.1582, 0.02827, 0.2032, 0.01461, 0.2092, 0.1515, 0.1908, 0.1614, 0.1167, 0.05045, 0.1582, 0.02827, 0.1908, 0.1614, 0.1746, 0.1746, 0.08029, 0.08029, 0.1167, 0.05045, 0.1746, 0.1746, 0.1614, 0.1908, 0.05045, 0.1167, 0.08029, 0.08029, 0.1614, 0.1908, 0.1515, 0.2092, 0.02827, 0.1582, 0.05045, 0.1167, 0.1515, 0.2092, 0.1454, 0.2292, 0.01461, 0.2032, 0.02827, 0.1582, 0.1454, 0.2292, 0.1434, 0.25, 0.01, 0.25, 0.01461, 0.2032, 0.1434, 0.25, 0.1454, 0.2708, 0.01461, 0.2968, 0.01, 0.25, 0.1454, 0.2708, 0.1515, 0.2908, 0.02827, 0.3418, 0.01461, 0.2968, 0.1515, 0.2908, 0.1614, 0.3092, 0.05045, 0.3833, 0.02827, 0.3418, 0.1614, 0.3092, 0.1746, 0.3254, 0.08029, 0.4197, 0.05045, 0.3833, 0.1746, 0.3254, 0.1908, 0.3386, 0.1167, 0.4496, 0.08029, 0.4197, 0.1908, 0.3386, 0.2092, 0.3485, 0.1582, 0.4717, 0.1167, 0.4496, 0.2092, 0.3485, 0.2292, 0.3546, 0.2032, 0.4854, 0.1582, 0.4717, 0.2292, 0.3546, 0.25, 0.3566, 0.25, 0.49, 0.2032, 0.4854, 0.2238, 0.1869, 0.2367, 0.183, 0.2367, 0.183, 0.2238, 0.1869, 0.3546, 0.2708, 0.3485, 0.2908, 0.3485, 0.2908, 0.3546, 0.2708, 0.1614, 0.1908, 0.1746, 0.1746, 0.1746, 0.1746, 0.1614, 0.1908, 0.3566, 0.25, 0.3546, 0.2708, 0.3546, 0.2708, 0.3566, 0.25, 0.1515, 0.2092, 0.1614, 0.1908, 0.1614, 0.1908, 0.1515, 0.2092, 0.3546, 0.2292, 0.3566, 0.25, 0.3566, 0.25, 0.3546, 0.2292, 0.1454, 0.2292, 0.1515, 0.2092, 0.1515, 0.2092, 0.1454, 0.2292, 0.3485, 0.2092, 0.3546, 0.2292, 0.3546, 0.2292, 0.3485, 0.2092, 0.1434, 0.25, 0.1454, 0.2292, 0.1454, 0.2292, 0.1434, 0.25, 0.3386, 0.1908, 0.3485, 0.2092, 0.3485, 0.2092, 0.3386, 0.1908, 0.1454, 0.2708, 0.1434, 0.25, 0.1434, 0.25, 0.1454, 0.2708, 0.3254, 0.1746, 0.3386, 0.1908, 0.3386, 0.1908, 0.3254, 0.1746, 0.1515, 0.2908, 0.1454, 0.2708, 0.1454, 0.2708, 0.1515, 0.2908, 0.3092, 0.1614, 0.3254, 0.1746, 0.3254, 0.1746, 0.3092, 0.1614, 0.1614, 0.3092, 0.1515, 0.2908, 0.1515, 0.2908, 0.1614, 0.3092, 0.2908, 0.1515, 0.3092, 0.1614, 0.3092, 0.1614, 0.2908, 0.1515, 0.2708, 0.3546, 0.25, 0.3566, 0.25, 0.3566, 0.2708, 0.3546, 0.1746, 0.3254, 0.1614, 0.3092, 0.1614, 0.3092, 0.1746, 0.3254, 0.2708, 0.1454, 0.2908, 0.1515, 0.2908, 0.1515, 0.2708, 0.1454, 0.2908, 0.3485, 0.2708, 0.3546, 0.2708, 0.3546, 0.2908, 0.3485, 0.1908, 0.3386, 0.1746, 0.3254, 0.1746, 0.3254, 0.1908, 0.3386, 0.25, 0.1434, 0.2708, 0.1454, 0.2708, 0.1454, 0.25, 0.1434, 0.3092, 0.3386, 0.2908, 0.3485, 0.2908, 0.3485, 0.3092, 0.3386, 0.2092, 0.3485, 0.1908, 0.3386, 0.1908, 0.3386, 0.2092, 0.3485, 0.2292, 0.1454, 0.25, 0.1434, 0.25, 0.1434, 0.2292, 0.1454, 0.3254, 0.3254, 0.3092, 0.3386, 0.3092, 0.3386, 0.3254, 0.3254, 0.2292, 0.3546, 0.2092, 0.3485, 0.2092, 0.3485, 0.2292, 0.3546, 0.2092, 0.1515, 0.2292, 0.1454, 0.2292, 0.1454, 0.2092, 0.1515, 0.3386, 0.3092, 0.3254, 0.3254, 0.3254, 0.3254, 0.3386, 0.3092, 0.25, 0.3566, 0.2292, 0.3546, 0.2292, 0.3546, 0.25, 0.3566, 0.1908, 0.1614, 0.2092, 0.1515, 0.2092, 0.1515, 0.1908, 0.1614, 0.3485, 0.2908, 0.3386, 0.3092, 0.3386, 0.3092, 0.3485, 0.2908, 0.25, 0.3183, 0.2633, 0.317, 0.2708, 0.3546, 0.25, 0.3566, 0.2633, 0.317, 0.2762, 0.3131, 0.2908, 0.3485, 0.2708, 0.3546, 0.2762, 0.3131, 0.288, 0.3068, 0.3092, 0.3386, 0.2908, 0.3485, 0.288, 0.3068, 0.2983, 0.2983, 0.3254, 0.3254, 0.3092, 0.3386, 0.2983, 0.2983, 0.3068, 0.288, 0.3386, 0.3092, 0.3254, 0.3254, 0.3068, 0.288, 0.3131, 0.2762, 0.3485, 0.2908, 0.3386, 0.3092, 0.3131, 0.2762, 0.317, 0.2633, 0.3546, 0.2708, 0.3485, 0.2908, 0.317, 0.2633, 0.3183, 0.25, 0.3566, 0.25, 0.3546, 0.2708, 0.3183, 0.25, 0.317, 0.2367, 0.3546, 0.2292, 0.3566, 0.25, 0.317, 0.2367, 0.3131, 0.2238, 0.3485, 0.2092, 0.3546, 0.2292, 0.3131, 0.2238, 0.3068, 0.212, 0.3386, 0.1908, 0.3485, 0.2092, 0.3068, 0.212, 0.2983, 0.2017, 0.3254, 0.1746, 0.3386, 0.1908, 0.2983, 0.2017, 0.288, 0.1932, 0.3092, 0.1614, 0.3254, 0.1746, 0.288, 0.1932, 0.2762, 0.1869, 0.2908, 0.1515, 0.3092, 0.1614, 0.2762, 0.1869, 0.2633, 0.183, 0.2708, 0.1454, 0.2908, 0.1515, 0.2633, 0.183, 0.25, 0.1817, 0.25, 0.1434, 0.2708, 0.1454, 0.25, 0.1817, 0.2367, 0.183, 0.2292, 0.1454, 0.25, 0.1434, 0.2367, 0.183, 0.2238, 0.1869, 0.2092, 0.1515, 0.2292, 0.1454, 0.2238, 0.1869, 0.212, 0.1932, 0.1908, 0.1614, 0.2092, 0.1515, 0.212, 0.1932, 0.2017, 0.2017, 0.1746, 0.1746, 0.1908, 0.1614, 0.2017, 0.2017, 0.1932, 0.212, 0.1614, 0.1908, 0.1746, 0.1746, 0.1932, 0.212, 0.1869, 0.2238, 0.1515, 0.2092, 0.1614, 0.1908, 0.1869, 0.2238, 0.183, 0.2367, 0.1454, 0.2292, 0.1515, 0.2092, 0.183, 0.2367, 0.1817, 0.25, 0.1434, 0.25, 0.1454, 0.2292, 0.1817, 0.25, 0.183, 0.2633, 0.1454, 0.2708, 0.1434, 0.25, 0.183, 0.2633, 0.1869, 0.2762, 0.1515, 0.2908, 0.1454, 0.2708, 0.1869, 0.2762, 0.1932, 0.288, 0.1614, 0.3092, 0.1515, 0.2908, 0.1932, 0.288, 0.2017, 0.2983, 0.1746, 0.3254, 0.1614, 0.3092, 0.2017, 0.2983, 0.212, 0.3068, 0.1908, 0.3386, 0.1746, 0.3254, 0.212, 0.3068, 0.2238, 0.3131, 0.2092, 0.3485, 0.1908, 0.3386, 0.2238, 0.3131, 0.2367, 0.317, 0.2292, 0.3546, 0.2092, 0.3485, 0.2367, 0.317, 0.25, 0.3183, 0.25, 0.3566, 0.2292, 0.3546, 0.2633, 0.317, 0.25, 0.3183, 0.2367, 0.317, 0.2238, 0.3131, 0.212, 0.3068, 0.2017, 0.2983, 0.1932, 0.288, 0.1869, 0.2762, 0.183, 0.2633, 0.1817, 0.25, 0.183, 0.2367, 0.1869, 0.2238, 0.1932, 0.212, 0.2017, 0.2017, 0.212, 0.1932, 0.2238, 0.1869, 0.2367, 0.183, 0.25, 0.1817, 0.2633, 0.183, 0.2762, 0.1869, 0.288, 0.1932, 0.2983, 0.2017, 0.3068, 0.212, 0.3131, 0.2238, 0.317, 0.2367, 0.3183, 0.25, 0.317, 0.2633, 0.3131, 0.2762, 0.3068, 0.288, 0.2983, 0.2983, 0.288, 0.3068, 0.2762, 0.3131, 0.3068, 0.288, 0.2983, 0.2983, 0.2983, 0.2983, 0.3068, 0.288, 0.25, 0.3183, 0.2367, 0.317, 0.2367, 0.317, 0.25, 0.3183, 0.212, 0.1932, 0.2238, 0.1869, 0.2238, 0.1869, 0.212, 0.1932, 0.3131, 0.2762, 0.3068, 0.288, 0.3068, 0.288, 0.3131, 0.2762, 0.2017, 0.2017, 0.212, 0.1932, 0.212, 0.1932, 0.2017, 0.2017, 0.317, 0.2633, 0.3131, 0.2762, 0.3131, 0.2762, 0.317, 0.2633, 0.1932, 0.212, 0.2017, 0.2017, 0.2017, 0.2017, 0.1932, 0.212, 0.3183, 0.25, 0.317, 0.2633, 0.317, 0.2633, 0.3183, 0.25, 0.1869, 0.2238, 0.1932, 0.212, 0.1932, 0.212, 0.1869, 0.2238, 0.317, 0.2367, 0.3183, 0.25, 0.3183, 0.25, 0.317, 0.2367, 0.183, 0.2367, 0.1869, 0.2238, 0.1869, 0.2238, 0.183, 0.2367, 0.3131, 0.2238, 0.317, 0.2367, 0.317, 0.2367, 0.3131, 0.2238, 0.1817, 0.25, 0.183, 0.2367, 0.183, 0.2367, 0.1817, 0.25, 0.3068, 0.212, 0.3131, 0.2238, 0.3131, 0.2238, 0.3068, 0.212, 0.183, 0.2633, 0.1817, 0.25, 0.1817, 0.25, 0.183, 0.2633, 0.2983, 0.2017, 0.3068, 0.212, 0.3068, 0.212, 0.2983, 0.2017, 0.1869, 0.2762, 0.183, 0.2633, 0.183, 0.2633, 0.1869, 0.2762, 0.288, 0.1932, 0.2983, 0.2017, 0.2983, 0.2017, 0.288, 0.1932, 0.1932, 0.288, 0.1869, 0.2762, 0.1869, 0.2762, 0.1932, 0.288, 0.2762, 0.1869, 0.288, 0.1932, 0.288, 0.1932, 0.2762, 0.1869, 0.2633, 0.317, 0.25, 0.3183, 0.25, 0.3183, 0.2633, 0.317, 0.2017, 0.2983, 0.1932, 0.288, 0.1932, 0.288, 0.2017, 0.2983, 0.2633, 0.183, 0.2762, 0.1869, 0.2762, 0.1869, 0.2633, 0.183, 0.2762, 0.3131, 0.2633, 0.317, 0.2633, 0.317, 0.2762, 0.3131, 0.212, 0.3068, 0.2017, 0.2983, 0.2017, 0.2983, 0.212, 0.3068, 0.25, 0.1817, 0.2633, 0.183, 0.2633, 0.183, 0.25, 0.1817, 0.288, 0.3068, 0.2762, 0.3131, 0.2762, 0.3131, 0.288, 0.3068, 0.2238, 0.3131, 0.212, 0.3068, 0.212, 0.3068, 0.2238, 0.3131, 0.2367, 0.183, 0.25, 0.1817, 0.25, 0.1817, 0.2367, 0.183, 0.2983, 0.2983, 0.288, 0.3068, 0.288, 0.3068, 0.2983, 0.2983, 0.2367, 0.317, 0.2238, 0.3131, 0.2238, 0.3131, 0.2367, 0.317, 0.3485, 0.2908, 0.3386, 0.3092, 0.3386, 0.3092, 0.3485, 0.2908, 0.1908, 0.1614, 0.2092, 0.1515, 0.2092, 0.1515, 0.1908, 0.1614, 0.25, 0.3566, 0.2292, 0.3546, 0.2292, 0.3546, 0.25, 0.3566, 0.3386, 0.3092, 0.3254, 0.3254, 0.3254, 0.3254, 0.3386, 0.3092, 0.2092, 0.1515, 0.2292, 0.1454, 0.2292, 0.1454, 0.2092, 0.1515, 0.2292, 0.3546, 0.2092, 0.3485, 0.2092, 0.3485, 0.2292, 0.3546, 0.3254, 0.3254, 0.3092, 0.3386, 0.3092, 0.3386, 0.3254, 0.3254, 0.2292, 0.1454, 0.25, 0.1434, 0.25, 0.1434, 0.2292, 0.1454, 0.2092, 0.3485, 0.1908, 0.3386, 0.1908, 0.3386, 0.2092, 0.3485, 0.3092, 0.3386, 0.2908, 0.3485, 0.2908, 0.3485, 0.3092, 0.3386, 0.25, 0.1434, 0.2708, 0.1454, 0.2708, 0.1454, 0.25, 0.1434, 0.1908, 0.3386, 0.1746, 0.3254, 0.1746, 0.3254, 0.1908, 0.3386, 0.2908, 0.3485, 0.2708, 0.3546, 0.2708, 0.3546, 0.2908, 0.3485, 0.2708, 0.1454, 0.2908, 0.1515, 0.2908, 0.1515, 0.2708, 0.1454, 0.1746, 0.3254, 0.1614, 0.3092, 0.1614, 0.3092, 0.1746, 0.3254, 0.2708, 0.3546, 0.25, 0.3566, 0.25, 0.3566, 0.2708, 0.3546, 0.2908, 0.1515, 0.3092, 0.1614, 0.3092, 0.1614, 0.2908, 0.1515, 0.1614, 0.3092, 0.1515, 0.2908, 0.1515, 0.2908, 0.1614, 0.3092, 0.3092, 0.1614, 0.3254, 0.1746, 0.3254, 0.1746, 0.3092, 0.1614, 0.1515, 0.2908, 0.1454, 0.2708, 0.1454, 0.2708, 0.1515, 0.2908, 0.3254, 0.1746, 0.3386, 0.1908, 0.3386, 0.1908, 0.3254, 0.1746, 0.1454, 0.2708, 0.1434, 0.25, 0.1434, 0.25, 0.1454, 0.2708, 0.3386, 0.1908, 0.3485, 0.2092, 0.3485, 0.2092, 0.3386, 0.1908, 0.1434, 0.25, 0.1454, 0.2292, 0.1454, 0.2292, 0.1434, 0.25, 0.3485, 0.2092, 0.3546, 0.2292, 0.3546, 0.2292, 0.3485, 0.2092, 0.1454, 0.2292, 0.1515, 0.2092, 0.1515, 0.2092, 0.1454, 0.2292, 0.3546, 0.2292, 0.3566, 0.25, 0.3566, 0.25, 0.3546, 0.2292, 0.1515, 0.2092, 0.1614, 0.1908, 0.1614, 0.1908, 0.1515, 0.2092, 0.3566, 0.25, 0.3546, 0.2708, 0.3546, 0.2708, 0.3566, 0.25, 0.1614, 0.1908, 0.1746, 0.1746, 0.1746, 0.1746, 0.1614, 0.1908, 0.3546, 0.2708, 0.3485, 0.2908, 0.3485, 0.2908, 0.3546, 0.2708, 0.1746, 0.1746, 0.1908, 0.1614, 0.1908, 0.1614, 0.1746, 0.1746, 0.1746, 0.1746, 0.1908, 0.1614, 0.1908, 0.1614, 0.1746, 0.1746, 0.3546, 0.2708, 0.3485, 0.2908, 0.3485, 0.2908, 0.3546, 0.2708, 0.1614, 0.1908, 0.1746, 0.1746, 0.1746, 0.1746, 0.1614, 0.1908, 0.3566, 0.25, 0.3546, 0.2708, 0.3546, 0.2708, 0.3566, 0.25, 0.1515, 0.2092, 0.1614, 0.1908, 0.1614, 0.1908, 0.1515, 0.2092, 0.3546, 0.2292, 0.3566, 0.25, 0.3566, 0.25, 0.3546, 0.2292, 0.1454, 0.2292, 0.1515, 0.2092, 0.1515, 0.2092, 0.1454, 0.2292, 0.3485, 0.2092, 0.3546, 0.2292, 0.3546, 0.2292, 0.3485, 0.2092, 0.1434, 0.25, 0.1454, 0.2292, 0.1454, 0.2292, 0.1434, 0.25, 0.3386, 0.1908, 0.3485, 0.2092, 0.3485, 0.2092, 0.3386, 0.1908, 0.1454, 0.2708, 0.1434, 0.25, 0.1434, 0.25, 0.1454, 0.2708, 0.3254, 0.1746, 0.3386, 0.1908, 0.3386, 0.1908, 0.3254, 0.1746, 0.1515, 0.2908, 0.1454, 0.2708, 0.1454, 0.2708, 0.1515, 0.2908, 0.3092, 0.1614, 0.3254, 0.1746, 0.3254, 0.1746, 0.3092, 0.1614, 0.1614, 0.3092, 0.1515, 0.2908, 0.1515, 0.2908, 0.1614, 0.3092, 0.2908, 0.1515, 0.3092, 0.1614, 0.3092, 0.1614, 0.2908, 0.1515, 0.2708, 0.3546, 0.25, 0.3566, 0.25, 0.3566, 0.2708, 0.3546, 0.1746, 0.3254, 0.1614, 0.3092, 0.1614, 0.3092, 0.1746, 0.3254, 0.2708, 0.1454, 0.2908, 0.1515, 0.2908, 0.1515, 0.2708, 0.1454, 0.2908, 0.3485, 0.2708, 0.3546, 0.2708, 0.3546, 0.2908, 0.3485, 0.1908, 0.3386, 0.1746, 0.3254, 0.1746, 0.3254, 0.1908, 0.3386, 0.25, 0.1434, 0.2708, 0.1454, 0.2708, 0.1454, 0.25, 0.1434, 0.3092, 0.3386, 0.2908, 0.3485, 0.2908, 0.3485, 0.3092, 0.3386, 0.2092, 0.3485, 0.1908, 0.3386, 0.1908, 0.3386, 0.2092, 0.3485, 0.2292, 0.1454, 0.25, 0.1434, 0.25, 0.1434, 0.2292, 0.1454, 0.3254, 0.3254, 0.3092, 0.3386, 0.3092, 0.3386, 0.3254, 0.3254, 0.2292, 0.3546, 0.2092, 0.3485, 0.2092, 0.3485, 0.2292, 0.3546, 0.2092, 0.1515, 0.2292, 0.1454, 0.2292, 0.1454, 0.2092, 0.1515, 0.3386, 0.3092, 0.3254, 0.3254, 0.3254, 0.3254, 0.3386, 0.3092, 0.25, 0.3566, 0.2292, 0.3546, 0.2292, 0.3546, 0.25, 0.3566, 0.1908, 0.1614, 0.2092, 0.1515, 0.2092, 0.1515, 0.1908, 0.1614, 0.3485, 0.2908, 0.3386, 0.3092, 0.3386, 0.3092, 0.3485, 0.2908, 0.1746, 0.1746, 0.1908, 0.1614, 0.1908, 0.1614, 0.1746, 0.1746, 0.1746, 0.1746, 0.1908, 0.1614, 0.1908, 0.1614, 0.1746, 0.1746, 0.3546, 0.2708, 0.3485, 0.2908, 0.3485, 0.2908, 0.3546, 0.2708, 0.3546, 0.2708, 0.3485, 0.2908, 0.3485, 0.2908, 0.3546, 0.2708, 0.1614, 0.1908, 0.1746, 0.1746, 0.1746, 0.1746, 0.1614, 0.1908, 0.1614, 0.1908, 0.1746, 0.1746, 0.1746, 0.1746, 0.1614, 0.1908, 0.3566, 0.25, 0.3546, 0.2708, 0.3546, 0.2708, 0.3566, 0.25, 0.3566, 0.25, 0.3546, 0.2708, 0.3546, 0.2708, 0.3566, 0.25, 0.1515, 0.2092, 0.1614, 0.1908, 0.1614, 0.1908, 0.1515, 0.2092, 0.1515, 0.2092, 0.1614, 0.1908, 0.1614, 0.1908, 0.1515, 0.2092, 0.3546, 0.2292, 0.3566, 0.25, 0.3566, 0.25, 0.3546, 0.2292, 0.3546, 0.2292, 0.3566, 0.25, 0.3566, 0.25, 0.3546, 0.2292, 0.1454, 0.2292, 0.1515, 0.2092, 0.1515, 0.2092, 0.1454, 0.2292, 0.1454, 0.2292, 0.1515, 0.2092, 0.1515, 0.2092, 0.1454, 0.2292, 0.3485, 0.2092, 0.3546, 0.2292, 0.3546, 0.2292, 0.3485, 0.2092, 0.3485, 0.2092, 0.3546, 0.2292, 0.3546, 0.2292, 0.3485, 0.2092, 0.1434, 0.25, 0.1454, 0.2292, 0.1454, 0.2292, 0.1434, 0.25, 0.1434, 0.25, 0.1454, 0.2292, 0.1454, 0.2292, 0.1434, 0.25, 0.3386, 0.1908, 0.3485, 0.2092, 0.3485, 0.2092, 0.3386, 0.1908, 0.3386, 0.1908, 0.3485, 0.2092, 0.3485, 0.2092, 0.3386, 0.1908, 0.1454, 0.2708, 0.1434, 0.25, 0.1434, 0.25, 0.1454, 0.2708, 0.1454, 0.2708, 0.1434, 0.25, 0.1434, 0.25, 0.1454, 0.2708, 0.3254, 0.1746, 0.3386, 0.1908, 0.3386, 0.1908, 0.3254, 0.1746, 0.3254, 0.1746, 0.3386, 0.1908, 0.3386, 0.1908, 0.3254, 0.1746, 0.1515, 0.2908, 0.1454, 0.2708, 0.1454, 0.2708, 0.1515, 0.2908, 0.1515, 0.2908, 0.1454, 0.2708, 0.1454, 0.2708, 0.1515, 0.2908, 0.3092, 0.1614, 0.3254, 0.1746, 0.3254, 0.1746, 0.3092, 0.1614, 0.3092, 0.1614, 0.3254, 0.1746, 0.3254, 0.1746, 0.3092, 0.1614, 0.1614, 0.3092, 0.1515, 0.2908, 0.1515, 0.2908, 0.1614, 0.3092, 0.1614, 0.3092, 0.1515, 0.2908, 0.1515, 0.2908, 0.1614, 0.3092, 0.2908, 0.1515, 0.3092, 0.1614, 0.3092, 0.1614, 0.2908, 0.1515, 0.2908, 0.1515, 0.3092, 0.1614, 0.3092, 0.1614, 0.2908, 0.1515, 0.2708, 0.3546, 0.25, 0.3566, 0.25, 0.3566, 0.2708, 0.3546, 0.2708, 0.3546, 0.25, 0.3566, 0.25, 0.3566, 0.2708, 0.3546, 0.1746, 0.3254, 0.1614, 0.3092, 0.1614, 0.3092, 0.1746, 0.3254, 0.1746, 0.3254, 0.1614, 0.3092, 0.1614, 0.3092, 0.1746, 0.3254, 0.2708, 0.1454, 0.2908, 0.1515, 0.2908, 0.1515, 0.2708, 0.1454, 0.2708, 0.1454, 0.2908, 0.1515, 0.2908, 0.1515, 0.2708, 0.1454, 0.2908, 0.3485, 0.2708, 0.3546, 0.2708, 0.3546, 0.2908, 0.3485, 0.2908, 0.3485, 0.2708, 0.3546, 0.2708, 0.3546, 0.2908, 0.3485, 0.1908, 0.3386, 0.1746, 0.3254, 0.1746, 0.3254, 0.1908, 0.3386, 0.1908, 0.3386, 0.1746, 0.3254, 0.1746, 0.3254, 0.1908, 0.3386, 0.25, 0.1434, 0.2708, 0.1454, 0.2708, 0.1454, 0.25, 0.1434, 0.25, 0.1434, 0.2708, 0.1454, 0.2708, 0.1454, 0.25, 0.1434, 0.3092, 0.3386, 0.2908, 0.3485, 0.2908, 0.3485, 0.3092, 0.3386, 0.3092, 0.3386, 0.2908, 0.3485, 0.2908, 0.3485, 0.3092, 0.3386, 0.2092, 0.3485, 0.1908, 0.3386, 0.1908, 0.3386, 0.2092, 0.3485, 0.2092, 0.3485, 0.1908, 0.3386, 0.1908, 0.3386, 0.2092, 0.3485, 0.2292, 0.1454, 0.25, 0.1434, 0.25, 0.1434, 0.2292, 0.1454, 0.2292, 0.1454, 0.25, 0.1434, 0.25, 0.1434, 0.2292, 0.1454, 0.3254, 0.3254, 0.3092, 0.3386, 0.3092, 0.3386, 0.3254, 0.3254, 0.3254, 0.3254, 0.3092, 0.3386, 0.3092, 0.3386, 0.3254, 0.3254, 0.2292, 0.3546, 0.2092, 0.3485, 0.2092, 0.3485, 0.2292, 0.3546, 0.2292, 0.3546, 0.2092, 0.3485, 0.2092, 0.3485, 0.2292, 0.3546, 0.2092, 0.1515, 0.2292, 0.1454, 0.2292, 0.1454, 0.2092, 0.1515, 0.2092, 0.1515, 0.2292, 0.1454, 0.2292, 0.1454, 0.2092, 0.1515, 0.3386, 0.3092, 0.3254, 0.3254, 0.3254, 0.3254, 0.3386, 0.3092, 0.3386, 0.3092, 0.3254, 0.3254, 0.3254, 0.3254, 0.3386, 0.3092, 0.25, 0.3566, 0.2292, 0.3546, 0.2292, 0.3546, 0.25, 0.3566, 0.25, 0.3566, 0.2292, 0.3546, 0.2292, 0.3546, 0.25, 0.3566, 0.1908, 0.1614, 0.2092, 0.1515, 0.2092, 0.1515, 0.1908, 0.1614, 0.1908, 0.1614, 0.2092, 0.1515, 0.2092, 0.1515, 0.1908, 0.1614, 0.3485, 0.2908, 0.3386, 0.3092, 0.3386, 0.3092, 0.3485, 0.2908, 0.3485, 0.2908, 0.3386, 0.3092, 0.3386, 0.3092, 0.3485, 0.2908])
me_cylinder_014.materials.append(mat_black)
me_cylinder_014.materials.append(mat_exhaust_dark)
me_cylinder_014.use_remesh_fix_poles = True
me_cylinder_014.use_remesh_preserve_attributes = False
me_cylinder_014.use_mirror_vertex_groups = False
me_cylinder_014.update()

# ---- objects
ob_camera = bpy.data.objects.new('Camera', cam_camera)
ob_empty = bpy.data.objects.new('Empty', None)
ob_empty_001 = bpy.data.objects.new('Empty.001', None)
ob_empty_002 = bpy.data.objects.new('Empty.002', None)
ob_cube = bpy.data.objects.new('Cube', me_cube_017)
ob_cylinder = bpy.data.objects.new('Cylinder', me_cylinder_014)
ob_lighting = bpy.data.objects.new('Lighting', None)

# ---- transforms, parenting, visibility, modifiers, constraints
ob_camera.location = (55.74, 0.0, 100.0)
ob_camera.lock_rotations_4d = False
ob_camera.empty_display_type = 'ARROWS'
ob_camera.color = (0.0, 0.0, 0.0, 0.0)
ob_camera.display_type = 'WIRE'
ob_camera.lineart.crease_threshold = 0.0
ob_empty.location = (-0.03426, 1.081, 0.0)
ob_empty.rotation_euler = (0.0, -0.0, -1.571)
ob_empty.scale = (87.18, 87.18, 87.18)
ob_empty.empty_display_type = 'IMAGE'
ob_empty.empty_display_size = 5.0
ob_empty.use_empty_image_alpha = True
ob_empty.color = (1.0, 1.0, 1.0, 0.5)
ob_empty.lineart.crease_threshold = 0.0
ob_empty_001.location = (132.6, 21.96, 66.92)
ob_empty_001.rotation_euler = (1.571, -0.0, 0.0)
ob_empty_001.scale = (87.18, 87.18, 87.18)
ob_empty_001.empty_display_type = 'IMAGE'
ob_empty_001.empty_display_size = 5.0
ob_empty_001.use_empty_image_alpha = True
ob_empty_001.color = (1.0, 1.0, 1.0, 0.5)
ob_empty_001.lineart.crease_threshold = 0.0
ob_empty_002.location = (2.72, 10.69, 26.64)
ob_empty_002.rotation_euler = (1.571, -0.0, -0.0)
ob_empty_002.scale = (34.6, 34.6, 34.6)
ob_empty_002.empty_display_type = 'IMAGE'
ob_empty_002.empty_display_size = 5.0
ob_empty_002.use_empty_image_alpha = True
ob_empty_002.color = (1.0, 1.0, 1.0, 0.5)
ob_empty_002.lineart.crease_threshold = 0.0
ob_cube.location = (54.14, 2.948e-06, 17.88)
ob_cube.lineart.crease_threshold = 0.0
_m = ob_cube.modifiers.new('Auto Smooth', 'NODES')
_m.node_group = ng_auto_smooth
_gi = [s.identifier for s in ng_auto_smooth.interface.items_tree if s.item_type == 'SOCKET' and s.in_out == 'INPUT']
_m[_gi[1]] = 0.7941  # Angle
ob_cylinder.location = (55.48, 2.95e-06, 17.99)
ob_cylinder.rotation_euler = (0.0, 1.222, -0.0)
ob_cylinder.lineart.crease_threshold = 0.0
_m = ob_cylinder.modifiers.new('Bevel', 'BEVEL')
_m.segments = 2
_m.limit_method = 'WEIGHT'
_m = ob_cylinder.modifiers.new('Auto Smooth', 'NODES')
_m.node_group = ng_auto_smooth
_gi = [s.identifier for s in ng_auto_smooth.interface.items_tree if s.item_type == 'SOCKET' and s.in_out == 'INPUT']
_m[_gi[1]] = 0.5236  # Angle
ob_lighting.location = (0.0, 0.0, 0.0)

# ---- collection membership
col_collection.objects.link(ob_camera)
col_collection.objects.link(ob_empty)
col_collection.objects.link(ob_empty_001)
col_collection.objects.link(ob_empty_002)
col_collection.objects.link(ob_cube)
col_collection.objects.link(ob_cylinder)
col_collection.objects.link(ob_lighting)

# ---- scene / render settings (as saved in the file)
scene.camera = ob_camera
scene.frame_start = 1; scene.frame_end = 250; scene.frame_set(1)
scene.render.engine = 'CYCLES'
scene.render.resolution_x = 128
scene.render.resolution_y = 54
scene.render.film_transparent = True
scene.cycles.samples = 128
scene.cycles.sampling_pattern = 'TABULATED_SOBOL'
scene.cycles.use_adaptive_sampling = False
scene.cycles.use_light_tree = False
scene.view_settings.view_transform = 'Filmic'
bpy.context.view_layer.update()

# ---- added for rendering (the .blend has no usable light): sun
light_auto_sun = bpy.data.lights.new('AutoSun', 'SUN')
light_auto_sun.energy = 3.0
light_auto_sun.angle = 0.0523599
ob_auto_sun = bpy.data.objects.new('AutoSun', light_auto_sun)
scene.collection.objects.link(ob_auto_sun)
ob_auto_sun.rotation_euler = (0.872665, 0.174533, 0.523599)
bpy.context.view_layer.update()
